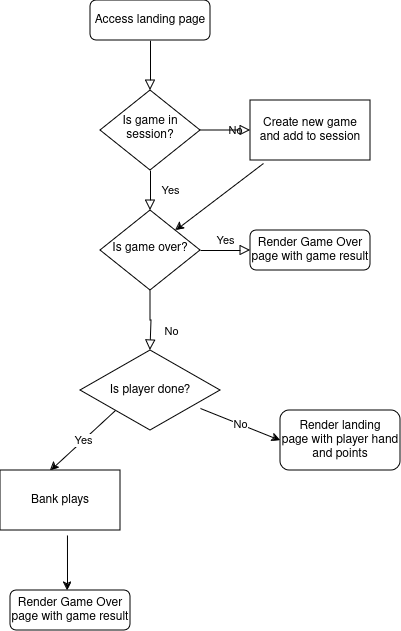

The diagram above was exported from draw.io. Its source (the exported page's mxGraphModel, read from the mxfile embedded in the PNG):
<mxGraphModel dx="1114" dy="634" grid="1" gridSize="10" guides="1" tooltips="1" connect="1" arrows="1" fold="1" page="1" pageScale="1" pageWidth="827" pageHeight="1169" math="0" shadow="0">
  <root>
    <mxCell id="WIyWlLk6GJQsqaUBKTNV-0" />
    <mxCell id="WIyWlLk6GJQsqaUBKTNV-1" parent="WIyWlLk6GJQsqaUBKTNV-0" />
    <mxCell id="WIyWlLk6GJQsqaUBKTNV-2" value="" style="rounded=0;html=1;jettySize=auto;orthogonalLoop=1;fontSize=11;endArrow=block;endFill=0;endSize=8;strokeWidth=1;shadow=0;labelBackgroundColor=none;edgeStyle=orthogonalEdgeStyle;" parent="WIyWlLk6GJQsqaUBKTNV-1" source="WIyWlLk6GJQsqaUBKTNV-3" target="WIyWlLk6GJQsqaUBKTNV-6" edge="1">
      <mxGeometry relative="1" as="geometry" />
    </mxCell>
    <mxCell id="WIyWlLk6GJQsqaUBKTNV-3" value="Access landing page" style="rounded=1;whiteSpace=wrap;html=1;fontSize=12;glass=0;strokeWidth=1;shadow=0;" parent="WIyWlLk6GJQsqaUBKTNV-1" vertex="1">
      <mxGeometry x="160" y="80" width="120" height="40" as="geometry" />
    </mxCell>
    <mxCell id="WIyWlLk6GJQsqaUBKTNV-4" value="Yes" style="rounded=0;html=1;jettySize=auto;orthogonalLoop=1;fontSize=11;endArrow=block;endFill=0;endSize=8;strokeWidth=1;shadow=0;labelBackgroundColor=none;edgeStyle=orthogonalEdgeStyle;" parent="WIyWlLk6GJQsqaUBKTNV-1" source="WIyWlLk6GJQsqaUBKTNV-6" target="WIyWlLk6GJQsqaUBKTNV-10" edge="1">
      <mxGeometry y="20" relative="1" as="geometry">
        <mxPoint as="offset" />
      </mxGeometry>
    </mxCell>
    <mxCell id="WIyWlLk6GJQsqaUBKTNV-5" value="No" style="edgeStyle=orthogonalEdgeStyle;rounded=0;html=1;jettySize=auto;orthogonalLoop=1;fontSize=11;endArrow=block;endFill=0;endSize=8;strokeWidth=1;shadow=0;labelBackgroundColor=none;" parent="WIyWlLk6GJQsqaUBKTNV-1" source="WIyWlLk6GJQsqaUBKTNV-6" edge="1">
      <mxGeometry y="10" relative="1" as="geometry">
        <mxPoint as="offset" />
        <mxPoint x="320" y="210" as="targetPoint" />
      </mxGeometry>
    </mxCell>
    <mxCell id="WIyWlLk6GJQsqaUBKTNV-6" value="&lt;div&gt;Is game in&lt;/div&gt;&lt;div&gt;session?&lt;br&gt;&lt;/div&gt;" style="rhombus;whiteSpace=wrap;html=1;shadow=0;fontFamily=Helvetica;fontSize=12;align=center;strokeWidth=1;spacing=6;spacingTop=-4;" parent="WIyWlLk6GJQsqaUBKTNV-1" vertex="1">
      <mxGeometry x="170" y="170" width="100" height="80" as="geometry" />
    </mxCell>
    <mxCell id="WIyWlLk6GJQsqaUBKTNV-8" value="No" style="rounded=0;html=1;jettySize=auto;orthogonalLoop=1;fontSize=11;endArrow=block;endFill=0;endSize=8;strokeWidth=1;shadow=0;labelBackgroundColor=none;edgeStyle=orthogonalEdgeStyle;" parent="WIyWlLk6GJQsqaUBKTNV-1" source="WIyWlLk6GJQsqaUBKTNV-10" edge="1">
      <mxGeometry x="0.3333" y="20" relative="1" as="geometry">
        <mxPoint as="offset" />
        <mxPoint x="220" y="430" as="targetPoint" />
        <Array as="points">
          <mxPoint x="220" y="400" />
          <mxPoint x="221" y="400" />
        </Array>
      </mxGeometry>
    </mxCell>
    <mxCell id="WIyWlLk6GJQsqaUBKTNV-9" value="Yes" style="edgeStyle=orthogonalEdgeStyle;rounded=0;html=1;jettySize=auto;orthogonalLoop=1;fontSize=11;endArrow=block;endFill=0;endSize=8;strokeWidth=1;shadow=0;labelBackgroundColor=none;" parent="WIyWlLk6GJQsqaUBKTNV-1" source="WIyWlLk6GJQsqaUBKTNV-10" target="WIyWlLk6GJQsqaUBKTNV-12" edge="1">
      <mxGeometry y="10" relative="1" as="geometry">
        <mxPoint as="offset" />
      </mxGeometry>
    </mxCell>
    <mxCell id="WIyWlLk6GJQsqaUBKTNV-10" value="Is game over?" style="rhombus;whiteSpace=wrap;html=1;shadow=0;fontFamily=Helvetica;fontSize=12;align=center;strokeWidth=1;spacing=6;spacingTop=-4;" parent="WIyWlLk6GJQsqaUBKTNV-1" vertex="1">
      <mxGeometry x="170" y="290" width="100" height="80" as="geometry" />
    </mxCell>
    <mxCell id="WIyWlLk6GJQsqaUBKTNV-12" value="&lt;div&gt;Render Game Over&lt;/div&gt;&lt;div&gt;page with game result&lt;br&gt;&lt;/div&gt;" style="rounded=1;whiteSpace=wrap;html=1;fontSize=12;glass=0;strokeWidth=1;shadow=0;" parent="WIyWlLk6GJQsqaUBKTNV-1" vertex="1">
      <mxGeometry x="320" y="310" width="120" height="40" as="geometry" />
    </mxCell>
    <mxCell id="G6aCq2_MYLdEBuf36rs7-0" value="&lt;div&gt;Create new game&lt;/div&gt;&lt;div&gt;and add to session&lt;br&gt;&lt;/div&gt;" style="rounded=0;whiteSpace=wrap;html=1;" vertex="1" parent="WIyWlLk6GJQsqaUBKTNV-1">
      <mxGeometry x="320" y="180" width="120" height="60" as="geometry" />
    </mxCell>
    <mxCell id="G6aCq2_MYLdEBuf36rs7-1" value="" style="endArrow=classic;html=1;rounded=0;exitX=0.108;exitY=1.05;exitDx=0;exitDy=0;exitPerimeter=0;entryX=1;entryY=0;entryDx=0;entryDy=0;" edge="1" parent="WIyWlLk6GJQsqaUBKTNV-1" source="G6aCq2_MYLdEBuf36rs7-0" target="WIyWlLk6GJQsqaUBKTNV-10">
      <mxGeometry width="50" height="50" relative="1" as="geometry">
        <mxPoint x="280" y="410" as="sourcePoint" />
        <mxPoint x="330" y="360" as="targetPoint" />
      </mxGeometry>
    </mxCell>
    <mxCell id="G6aCq2_MYLdEBuf36rs7-3" value="Is player done?" style="rhombus;whiteSpace=wrap;html=1;" vertex="1" parent="WIyWlLk6GJQsqaUBKTNV-1">
      <mxGeometry x="150" y="430" width="140" height="80" as="geometry" />
    </mxCell>
    <mxCell id="G6aCq2_MYLdEBuf36rs7-5" value="" style="endArrow=classic;html=1;rounded=0;exitX=0.857;exitY=0.725;exitDx=0;exitDy=0;exitPerimeter=0;" edge="1" parent="WIyWlLk6GJQsqaUBKTNV-1" source="G6aCq2_MYLdEBuf36rs7-3">
      <mxGeometry relative="1" as="geometry">
        <mxPoint x="320" y="540" as="sourcePoint" />
        <mxPoint x="350" y="520" as="targetPoint" />
      </mxGeometry>
    </mxCell>
    <mxCell id="G6aCq2_MYLdEBuf36rs7-6" value="No" style="edgeLabel;resizable=0;html=1;;align=center;verticalAlign=middle;" connectable="0" vertex="1" parent="G6aCq2_MYLdEBuf36rs7-5">
      <mxGeometry relative="1" as="geometry" />
    </mxCell>
    <mxCell id="G6aCq2_MYLdEBuf36rs7-9" value="&lt;div&gt;Render landing&lt;/div&gt;&lt;div&gt;page with player hand&lt;/div&gt;&lt;div&gt;and points&lt;br&gt;&lt;/div&gt;" style="rounded=1;whiteSpace=wrap;html=1;" vertex="1" parent="WIyWlLk6GJQsqaUBKTNV-1">
      <mxGeometry x="350" y="490" width="120" height="60" as="geometry" />
    </mxCell>
    <mxCell id="G6aCq2_MYLdEBuf36rs7-10" value="" style="endArrow=classic;html=1;rounded=0;exitX=0;exitY=1;exitDx=0;exitDy=0;" edge="1" parent="WIyWlLk6GJQsqaUBKTNV-1" source="G6aCq2_MYLdEBuf36rs7-3">
      <mxGeometry relative="1" as="geometry">
        <mxPoint x="170" y="370" as="sourcePoint" />
        <mxPoint x="120" y="550" as="targetPoint" />
      </mxGeometry>
    </mxCell>
    <mxCell id="G6aCq2_MYLdEBuf36rs7-11" value="Yes" style="edgeLabel;resizable=0;html=1;;align=center;verticalAlign=middle;" connectable="0" vertex="1" parent="G6aCq2_MYLdEBuf36rs7-10">
      <mxGeometry relative="1" as="geometry" />
    </mxCell>
    <mxCell id="G6aCq2_MYLdEBuf36rs7-12" value="Bank plays" style="rounded=0;whiteSpace=wrap;html=1;" vertex="1" parent="WIyWlLk6GJQsqaUBKTNV-1">
      <mxGeometry x="70" y="550" width="120" height="60" as="geometry" />
    </mxCell>
    <mxCell id="G6aCq2_MYLdEBuf36rs7-13" value="" style="endArrow=classic;html=1;rounded=0;exitX=0.558;exitY=1.083;exitDx=0;exitDy=0;exitPerimeter=0;" edge="1" parent="WIyWlLk6GJQsqaUBKTNV-1" source="G6aCq2_MYLdEBuf36rs7-12">
      <mxGeometry width="50" height="50" relative="1" as="geometry">
        <mxPoint x="190" y="540" as="sourcePoint" />
        <mxPoint x="137" y="670" as="targetPoint" />
      </mxGeometry>
    </mxCell>
    <mxCell id="G6aCq2_MYLdEBuf36rs7-14" value="&lt;div&gt;Render Game Over&lt;/div&gt;&lt;div&gt;page with game result&lt;br&gt;&lt;/div&gt;" style="rounded=1;whiteSpace=wrap;html=1;fontSize=12;glass=0;strokeWidth=1;shadow=0;" vertex="1" parent="WIyWlLk6GJQsqaUBKTNV-1">
      <mxGeometry x="80" y="670" width="120" height="40" as="geometry" />
    </mxCell>
  </root>
</mxGraphModel>